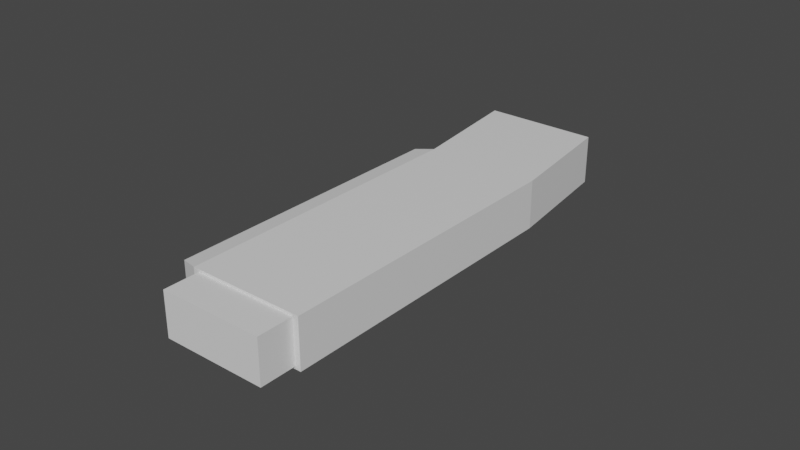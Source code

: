 # Source: TypeGunMagazine.blend  (saved by Blender 2.81.16; exported with 4.5.12 LTS)
import bpy
from mathutils import Matrix  # noqa: F401  (used for matrix-valued properties, if any)

bpy.ops.wm.read_factory_settings(use_empty=True)
scene = bpy.context.scene
scene.name = 'Scene'

# ---- collections
col_collection = bpy.data.collections.new('Collection'); scene.collection.children.link(col_collection)

# ---- materials (node trees are filled in below, after node groups)
mat_material = bpy.data.materials.new('Material')
mat_material.alpha_threshold = 0.0
mat_material.use_transparent_shadow = False
mat_material.line_color = (0.0, 0.0, 0.0, 1.0)

# ---- material node trees
mat_material.use_nodes = True; mat_material.node_tree.nodes.clear()
_N = mat_material.node_tree.nodes; _L = mat_material.node_tree.links
n0 = _N.new('ShaderNodeOutputMaterial'); n0.name = 'Material Output'; n0.location = (300, 300)
n1 = _N.new('ShaderNodeBsdfPrincipled'); n1.name = 'Principled BSDF'; n1.location = (10, 300)
n1.distribution = 'GGX'
n1.subsurface_method = 'BURLEY'
n1.inputs[2].default_value = 0.4
n1.inputs[3].default_value = 1.45
n1.inputs[27].default_value = (0.0, 0.0, 0.0, 1.0)
n1.inputs[28].default_value = 1.0
_L.new(n1.outputs[0], n0.inputs[0])
n0.is_active_output = True

# ---- world
world_world = bpy.data.worlds.new('World'); scene.world = world_world
world_world.use_nodes = True; world_world.node_tree.nodes.clear()
_N = world_world.node_tree.nodes; _L = world_world.node_tree.links
n0 = _N.new('ShaderNodeOutputWorld'); n0.name = 'World Output'; n0.location = (300, 300)
n1 = _N.new('ShaderNodeBackground'); n1.name = 'Background'; n1.location = (10, 300)
n1.inputs[0].default_value = (0.05088, 0.05088, 0.05088, 1.0)
_L.new(n1.outputs[0], n0.inputs[0])
n0.is_active_output = True
world_world.color = (0.05088, 0.05088, 0.05088)
world_world.use_sun_shadow = False
world_world.sun_shadow_jitter_overblur = 0.0

# ---- meshes
me_cube_001 = bpy.data.meshes.new('Cube.001')
me_cube_001.from_pydata([(0.7856, 0.3231, 0.38), (0.5981, 0.3231, 0.38), (0.3487, 0.3631, 0.36), (0.3487, 0.3631, 0.24), (0.5981, 0.3231, 0.22), (0.7856, 0.3231, 0.22), (0.3487, 1.283, 0.36), (0.3487, 1.283, 0.24), (0.5981, 1.323, 0.38), (0.5981, 1.323, 0.22), (0.7856, 1.323, 0.38), (0.7856, 1.323, 0.22), (0.3624, 1.723, 0.38), (0.3624, 1.723, 0.22), (0.5499, 1.723, 0.38), (0.5499, 1.723, 0.22), (0.7374, 1.723, 0.38), (0.7374, 1.723, 0.22), (0.4106, 0.3231, 0.38), (0.4106, 0.3231, 0.22), (0.4106, 1.323, 0.38), (0.4106, 1.323, 0.22), (0.3487, 0.3431, 0.37), (0.3487, 0.3431, 0.23), (0.3487, 1.303, 0.37), (0.3487, 1.303, 0.23), (0.3599, 0.3631, 0.24), (0.3599, 0.3631, 0.36), (0.3599, 1.283, 0.36), (0.3599, 1.283, 0.24), (0.7668, 0.3231, 0.372), (0.5981, 0.3231, 0.372), (0.5981, 0.3231, 0.228), (0.7668, 0.3231, 0.228), (0.4293, 0.3231, 0.372), (0.4293, 0.3231, 0.228), (0.7668, 0.2067, 0.372), (0.5981, 0.2067, 0.372), (0.5981, 0.2067, 0.228), (0.7668, 0.2067, 0.228), (0.4293, 0.2067, 0.372), (0.4293, 0.2067, 0.228)], [], [(4, 19, 21, 9), (0, 5, 11, 10), (11, 9, 15, 17), (20, 8, 14, 12), (1, 0, 10, 8), (26, 27, 28, 29), (18, 1, 8, 20), (5, 4, 9, 11), (10, 11, 17, 16), (9, 21, 13, 15), (8, 10, 16, 14), (21, 20, 12, 13), (14, 16, 17, 15), (12, 14, 15, 13), (22, 23, 19, 18), (25, 24, 20, 21), (23, 25, 21, 19), (24, 22, 18, 20), (2, 3, 23, 22), (7, 6, 24, 25), (3, 7, 25, 23), (6, 2, 22, 24), (3, 2, 27, 26), (2, 6, 28, 27), (6, 7, 29, 28), (7, 3, 26, 29), (4, 5, 33, 32), (1, 18, 34, 31), (32, 33, 39, 38), (31, 34, 40, 37), (18, 19, 35, 34), (5, 0, 30, 33), (19, 4, 32, 35), (0, 1, 31, 30), (40, 41, 38, 37), (37, 38, 39, 36), (30, 31, 37, 36), (33, 30, 36, 39), (35, 32, 38, 41), (34, 35, 41, 40)])
_uv = me_cube_001.uv_layers.new(name='UVMap')
_uv.uv.foreach_set('vector', [0.2812, 0.5, 0.25, 0.5, 0.25, 0.5, 0.2812, 0.5, 0.5417, 0.4375, 0.4583, 0.4375, 0.4583, 0.4375, 0.5417, 0.4375, 0.3125, 0.5, 0.2812, 0.5, 0.2812, 0.5, 0.3125, 0.5, 0.5417, 0.375, 0.5417, 0.4062, 0.5417, 0.4062, 0.5417, 0.375, 0.5417, 0.4062, 0.5417, 0.4375, 0.5417, 0.4375, 0.5417, 0.4062, 0.4688, 0.375, 0.5313, 0.375, 0.5312, 0.375, 0.4688, 0.375, 0.5417, 0.375, 0.5417, 0.4062, 0.5417, 0.4062, 0.5417, 0.375, 0.3125, 0.5, 0.2812, 0.5, 0.2812, 0.5, 0.3125, 0.5, 0.5417, 0.4375, 0.4583, 0.4375, 0.4583, 0.4375, 0.5417, 0.4375, 0.2812, 0.5, 0.25, 0.5, 0.25, 0.5, 0.2812, 0.5, 0.5417, 0.4062, 0.5417, 0.4375, 0.5417, 0.4375, 0.5417, 0.4062, 0.4583, 0.375, 0.5417, 0.375, 0.5417, 0.375, 0.4583, 0.375, 0.5417, 0.4062, 0.5417, 0.4375, 0.3125, 0.5, 0.2812, 0.5, 0.5417, 0.375, 0.5417, 0.4062, 0.2812, 0.5, 0.25, 0.5, 0.5365, 0.375, 0.4635, 0.375, 0.4583, 0.375, 0.5417, 0.375, 0.4635, 0.375, 0.5365, 0.375, 0.5417, 0.375, 0.4583, 0.375, 0.4635, 0.375, 0.4635, 0.375, 0.4583, 0.375, 0.4583, 0.375, 0.5365, 0.375, 0.5365, 0.375, 0.5417, 0.375, 0.5417, 0.375, 0.5313, 0.375, 0.4688, 0.375, 0.4635, 0.375, 0.5365, 0.375, 0.4688, 0.375, 0.5312, 0.375, 0.5365, 0.375, 0.4635, 0.375, 0.4688, 0.375, 0.4688, 0.375, 0.4635, 0.375, 0.4635, 0.375, 0.5312, 0.375, 0.5313, 0.375, 0.5365, 0.375, 0.5365, 0.375, 0.4688, 0.375, 0.5313, 0.375, 0.5313, 0.375, 0.4688, 0.375, 0.5313, 0.375, 0.5312, 0.375, 0.5312, 0.375, 0.5313, 0.375, 0.5312, 0.375, 0.4688, 0.375, 0.4688, 0.375, 0.5312, 0.375, 0.4688, 0.375, 0.4688, 0.375, 0.4688, 0.375, 0.4688, 0.375, 0.2812, 0.5, 0.3125, 0.5, 0.3125, 0.5, 0.2812, 0.5, 0.5417, 0.4062, 0.5417, 0.375, 0.5417, 0.375, 0.5417, 0.4062, 0.2812, 0.5, 0.3125, 0.5, 0.3125, 0.5, 0.2812, 0.5, 0.5417, 0.4062, 0.5417, 0.375, 0.5417, 0.375, 0.5417, 0.4062, 0.5417, 0.375, 0.4583, 0.375, 0.4583, 0.375, 0.5417, 0.375, 0.4583, 0.4375, 0.5417, 0.4375, 0.5417, 0.4375, 0.4583, 0.4375, 0.25, 0.5, 0.2812, 0.5, 0.2812, 0.5, 0.25, 0.5, 0.5417, 0.4375, 0.5417, 0.4062, 0.5417, 0.4062, 0.5417, 0.4375, 0.5417, 0.375, 0.25, 0.5, 0.2812, 0.5, 0.5417, 0.4062, 0.5417, 0.4062, 0.2812, 0.5, 0.3125, 0.5, 0.5417, 0.4375, 0.5417, 0.4375, 0.5417, 0.4062, 0.5417, 0.4062, 0.5417, 0.4375, 0.4583, 0.4375, 0.5417, 0.4375, 0.5417, 0.4375, 0.4583, 0.4375, 0.25, 0.5, 0.2812, 0.5, 0.2812, 0.5, 0.25, 0.5, 0.5417, 0.375, 0.4583, 0.375, 0.4583, 0.375, 0.5417, 0.375])
me_cube_001.materials.append(mat_material)
me_cube_001.use_remesh_preserve_volume = False
me_cube_001.use_remesh_preserve_attributes = False
me_cube_001.use_mirror_vertex_groups = False
me_cube_001.update()

# ---- objects
ob_typegunmagazine = bpy.data.objects.new('TypeGunMagazine', me_cube_001)

# ---- transforms, parenting, visibility, modifiers, constraints
ob_typegunmagazine.location = (0.0, 0.0, 0.0)
ob_typegunmagazine.scale = (0.1, 0.1, 0.1)
ob_typegunmagazine.lock_rotations_4d = False
ob_typegunmagazine.empty_display_type = 'ARROWS'
ob_typegunmagazine.lineart.crease_threshold = 0.0

# ---- collection membership
col_collection.objects.link(ob_typegunmagazine)

# ---- scene / render settings (as saved in the file)
scene.frame_start = 1; scene.frame_end = 250; scene.frame_set(1)
scene.render.engine = 'BLENDER_EEVEE_NEXT'
scene.cycles.use_denoising = False
scene.cycles.samples = 128
scene.cycles.sampling_pattern = 'TABULATED_SOBOL'
scene.cycles.use_adaptive_sampling = False
scene.cycles.use_light_tree = False
scene.view_settings.view_transform = 'Filmic'
bpy.context.view_layer.update()

# ---- added for rendering (the .blend has no active camera and no usable light): camera, sun
cam_auto = bpy.data.cameras.new('AutoCamera')
cam_auto.lens = 50.0
cam_auto.sensor_width = 36.0
cam_auto.clip_end = 1000.0
ob_auto_camera = bpy.data.objects.new('AutoCamera', cam_auto)
scene.collection.objects.link(ob_auto_camera)
ob_auto_camera.location = (0.241756, -0.125567, 0.178036)
ob_auto_camera.rotation_euler = (1.09748, -7.21219e-08, 0.694738)
scene.camera = ob_auto_camera
light_auto_sun = bpy.data.lights.new('AutoSun', 'SUN')
light_auto_sun.energy = 3.0
light_auto_sun.angle = 0.0523599
ob_auto_sun = bpy.data.objects.new('AutoSun', light_auto_sun)
scene.collection.objects.link(ob_auto_sun)
ob_auto_sun.rotation_euler = (0.872665, 0.174533, 0.523599)
bpy.context.view_layer.update()
